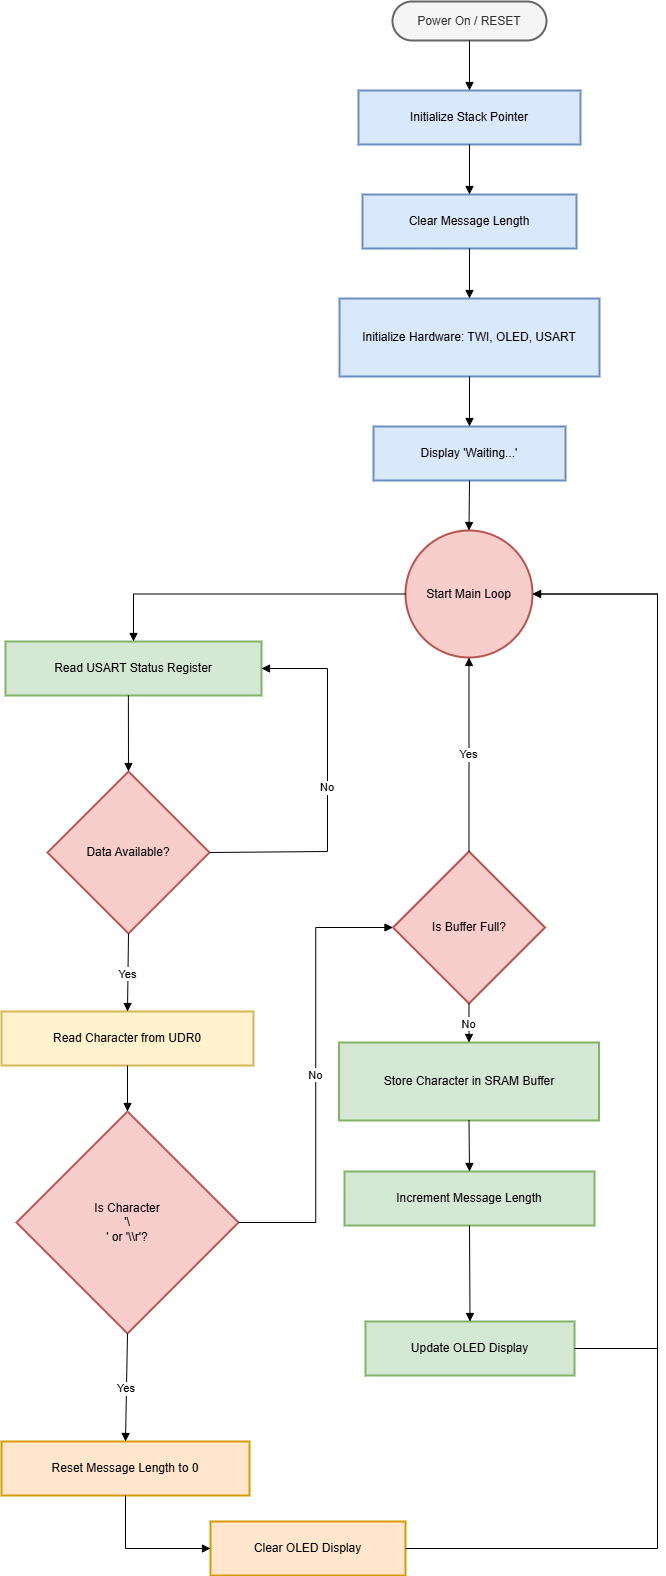

The diagram above was exported from draw.io. Its source (the exported page's mxGraphModel, read from the mxfile embedded in the PNG):
<mxGraphModel dx="3455" dy="218" grid="1" gridSize="10" guides="1" tooltips="1" connect="1" arrows="1" fold="1" page="1" pageScale="1" pageWidth="850" pageHeight="1100" math="0" shadow="0">
  <root>
    <mxCell id="0" />
    <mxCell id="1" parent="0" />
    <mxCell id="Zlzrg9uEuy0slWxwMz5u-36" parent="1" style="rounded=1;whiteSpace=wrap;arcSize=50;strokeWidth=2;fillColor=#f5f5f5;fontColor=#333333;strokeColor=#666666;" value="Power On / RESET" vertex="1">
      <mxGeometry height="39" width="154" x="375" y="1850" as="geometry" />
    </mxCell>
    <mxCell id="Zlzrg9uEuy0slWxwMz5u-37" parent="1" style="whiteSpace=wrap;strokeWidth=2;fillColor=#dae8fc;strokeColor=#6c8ebf;" value="Initialize Stack Pointer" vertex="1">
      <mxGeometry height="54" width="222" x="341" y="1939" as="geometry" />
    </mxCell>
    <mxCell id="Zlzrg9uEuy0slWxwMz5u-38" parent="1" style="whiteSpace=wrap;strokeWidth=2;fillColor=#dae8fc;strokeColor=#6c8ebf;" value="Clear Message Length" vertex="1">
      <mxGeometry height="54" width="214" x="345" y="2043" as="geometry" />
    </mxCell>
    <mxCell id="Zlzrg9uEuy0slWxwMz5u-39" parent="1" style="whiteSpace=wrap;strokeWidth=2;fillColor=#dae8fc;strokeColor=#6c8ebf;" value="Initialize Hardware: TWI, OLED, USART" vertex="1">
      <mxGeometry height="78" width="260" x="322" y="2147" as="geometry" />
    </mxCell>
    <mxCell id="Zlzrg9uEuy0slWxwMz5u-40" parent="1" style="whiteSpace=wrap;strokeWidth=2;fillColor=#dae8fc;strokeColor=#6c8ebf;" value="Display 'Waiting...'" vertex="1">
      <mxGeometry height="54" width="192" x="356" y="2275" as="geometry" />
    </mxCell>
    <mxCell id="Zlzrg9uEuy0slWxwMz5u-41" parent="1" style="ellipse;aspect=fixed;strokeWidth=2;whiteSpace=wrap;fillColor=#f8cecc;strokeColor=#b85450;" value="Start Main Loop" vertex="1">
      <mxGeometry height="127" width="127" x="388" y="2379" as="geometry" />
    </mxCell>
    <mxCell id="Zlzrg9uEuy0slWxwMz5u-42" parent="1" style="whiteSpace=wrap;strokeWidth=2;fillColor=#d5e8d4;strokeColor=#82b366;" value="Read USART Status Register" vertex="1">
      <mxGeometry height="54" width="256" x="-12" y="2490" as="geometry" />
    </mxCell>
    <mxCell id="Zlzrg9uEuy0slWxwMz5u-43" parent="1" style="rhombus;strokeWidth=2;whiteSpace=wrap;fillColor=#f8cecc;strokeColor=#b85450;" value="Data Available?" vertex="1">
      <mxGeometry height="162" width="162" x="30" y="2620" as="geometry" />
    </mxCell>
    <mxCell id="Zlzrg9uEuy0slWxwMz5u-44" parent="1" style="whiteSpace=wrap;strokeWidth=2;fillColor=#fff2cc;strokeColor=#d6b656;" value="Read Character from UDR0" vertex="1">
      <mxGeometry height="54" width="252" x="-16" y="2860" as="geometry" />
    </mxCell>
    <mxCell id="Zlzrg9uEuy0slWxwMz5u-45" parent="1" style="rhombus;strokeWidth=2;whiteSpace=wrap;fillColor=#f8cecc;strokeColor=#b85450;" value="Is Character&#10;'\&#10;' or '\\r'?" vertex="1">
      <mxGeometry height="222" width="222" x="-1" y="2960" as="geometry" />
    </mxCell>
    <mxCell id="Zlzrg9uEuy0slWxwMz5u-46" parent="1" style="whiteSpace=wrap;strokeWidth=2;fillColor=#ffe6cc;strokeColor=#d79b00;" value="Reset Message Length to 0" vertex="1">
      <mxGeometry height="54" width="248" x="-16" y="3290" as="geometry" />
    </mxCell>
    <mxCell id="Zlzrg9uEuy0slWxwMz5u-47" parent="1" style="whiteSpace=wrap;strokeWidth=2;fillColor=#ffe6cc;strokeColor=#d79b00;" value="Clear OLED Display" vertex="1">
      <mxGeometry height="54" width="195" x="193" y="3370" as="geometry" />
    </mxCell>
    <mxCell id="Zlzrg9uEuy0slWxwMz5u-48" parent="1" style="rhombus;strokeWidth=2;whiteSpace=wrap;fillColor=#f8cecc;strokeColor=#b85450;" value="Is Buffer Full?" vertex="1">
      <mxGeometry height="152" width="152" x="375.5" y="2700" as="geometry" />
    </mxCell>
    <mxCell id="Zlzrg9uEuy0slWxwMz5u-49" parent="1" style="whiteSpace=wrap;strokeWidth=2;fillColor=#d5e8d4;strokeColor=#82b366;" value="Store Character in SRAM Buffer" vertex="1">
      <mxGeometry height="78" width="260" x="321.5" y="2891" as="geometry" />
    </mxCell>
    <mxCell id="Zlzrg9uEuy0slWxwMz5u-50" parent="1" style="whiteSpace=wrap;strokeWidth=2;fillColor=#d5e8d4;strokeColor=#82b366;" value="Increment Message Length" vertex="1">
      <mxGeometry height="54" width="250" x="327" y="3020" as="geometry" />
    </mxCell>
    <mxCell id="Zlzrg9uEuy0slWxwMz5u-51" parent="1" style="whiteSpace=wrap;strokeWidth=2;fillColor=#d5e8d4;strokeColor=#82b366;" value="Update OLED Display" vertex="1">
      <mxGeometry height="54" width="209" x="348" y="3170" as="geometry" />
    </mxCell>
    <mxCell id="Zlzrg9uEuy0slWxwMz5u-52" edge="1" parent="1" source="Zlzrg9uEuy0slWxwMz5u-36" style="curved=1;startArrow=none;endArrow=block;exitX=0.5;exitY=1;entryX=0.5;entryY=0;rounded=0;" target="Zlzrg9uEuy0slWxwMz5u-37" value="">
      <mxGeometry relative="1" as="geometry">
        <Array as="points" />
      </mxGeometry>
    </mxCell>
    <mxCell id="Zlzrg9uEuy0slWxwMz5u-53" edge="1" parent="1" source="Zlzrg9uEuy0slWxwMz5u-37" style="curved=1;startArrow=none;endArrow=block;exitX=0.5;exitY=1;entryX=0.5;entryY=0;rounded=0;" target="Zlzrg9uEuy0slWxwMz5u-38" value="">
      <mxGeometry relative="1" as="geometry">
        <Array as="points" />
      </mxGeometry>
    </mxCell>
    <mxCell id="Zlzrg9uEuy0slWxwMz5u-54" edge="1" parent="1" source="Zlzrg9uEuy0slWxwMz5u-38" style="curved=1;startArrow=none;endArrow=block;exitX=0.5;exitY=1;entryX=0.5;entryY=0;rounded=0;" target="Zlzrg9uEuy0slWxwMz5u-39" value="">
      <mxGeometry relative="1" as="geometry">
        <Array as="points" />
      </mxGeometry>
    </mxCell>
    <mxCell id="Zlzrg9uEuy0slWxwMz5u-55" edge="1" parent="1" source="Zlzrg9uEuy0slWxwMz5u-39" style="curved=1;startArrow=none;endArrow=block;exitX=0.5;exitY=1;entryX=0.5;entryY=0;rounded=0;" target="Zlzrg9uEuy0slWxwMz5u-40" value="">
      <mxGeometry relative="1" as="geometry">
        <Array as="points" />
      </mxGeometry>
    </mxCell>
    <mxCell id="Zlzrg9uEuy0slWxwMz5u-56" edge="1" parent="1" source="Zlzrg9uEuy0slWxwMz5u-40" style="curved=1;startArrow=none;endArrow=block;exitX=0.5;exitY=1;entryX=0.5;entryY=0;rounded=0;" target="Zlzrg9uEuy0slWxwMz5u-41" value="">
      <mxGeometry relative="1" as="geometry">
        <Array as="points" />
      </mxGeometry>
    </mxCell>
    <mxCell id="Zlzrg9uEuy0slWxwMz5u-57" edge="1" parent="1" source="Zlzrg9uEuy0slWxwMz5u-41" style="startArrow=none;endArrow=block;exitX=0;exitY=0.5;entryX=0.5;entryY=0;rounded=0;edgeStyle=orthogonalEdgeStyle;exitDx=0;exitDy=0;" target="Zlzrg9uEuy0slWxwMz5u-42" value="">
      <mxGeometry relative="1" as="geometry" />
    </mxCell>
    <mxCell id="Zlzrg9uEuy0slWxwMz5u-58" edge="1" parent="1" source="Zlzrg9uEuy0slWxwMz5u-42" style="startArrow=none;endArrow=block;exitX=0.48;exitY=1;rounded=0;entryX=0.5;entryY=0;entryDx=0;entryDy=0;" target="Zlzrg9uEuy0slWxwMz5u-43" value="">
      <mxGeometry relative="1" as="geometry">
        <mxPoint x="148" y="2680" as="targetPoint" />
      </mxGeometry>
    </mxCell>
    <mxCell id="Zlzrg9uEuy0slWxwMz5u-59" edge="1" parent="1" source="Zlzrg9uEuy0slWxwMz5u-43" style="startArrow=none;endArrow=block;entryX=1;entryY=0.5;rounded=0;entryDx=0;entryDy=0;edgeStyle=orthogonalEdgeStyle;exitX=1;exitY=0.5;exitDx=0;exitDy=0;" target="Zlzrg9uEuy0slWxwMz5u-42" value="No">
      <mxGeometry relative="1" as="geometry">
        <Array as="points">
          <mxPoint x="310" y="2700" />
          <mxPoint x="310" y="2517" />
        </Array>
        <mxPoint x="230" y="2750" as="sourcePoint" />
      </mxGeometry>
    </mxCell>
    <mxCell id="Zlzrg9uEuy0slWxwMz5u-60" edge="1" parent="1" source="Zlzrg9uEuy0slWxwMz5u-43" style="curved=1;startArrow=none;endArrow=block;exitX=0.5;exitY=1;entryX=0.5;entryY=-0.01;rounded=0;" target="Zlzrg9uEuy0slWxwMz5u-44" value="Yes">
      <mxGeometry relative="1" as="geometry">
        <Array as="points" />
      </mxGeometry>
    </mxCell>
    <mxCell id="Zlzrg9uEuy0slWxwMz5u-61" edge="1" parent="1" source="Zlzrg9uEuy0slWxwMz5u-44" style="curved=1;startArrow=none;endArrow=block;exitX=0.5;exitY=0.99;entryX=0.5;entryY=0;rounded=0;" target="Zlzrg9uEuy0slWxwMz5u-45" value="">
      <mxGeometry relative="1" as="geometry">
        <Array as="points" />
      </mxGeometry>
    </mxCell>
    <mxCell id="Zlzrg9uEuy0slWxwMz5u-62" edge="1" parent="1" source="Zlzrg9uEuy0slWxwMz5u-45" style="curved=1;startArrow=none;endArrow=block;exitX=0.5;exitY=1;entryX=0.5;entryY=0;rounded=0;" target="Zlzrg9uEuy0slWxwMz5u-46" value="Yes">
      <mxGeometry relative="1" as="geometry">
        <Array as="points" />
      </mxGeometry>
    </mxCell>
    <mxCell id="Zlzrg9uEuy0slWxwMz5u-63" edge="1" parent="1" source="Zlzrg9uEuy0slWxwMz5u-46" style="startArrow=none;endArrow=block;exitX=0.5;exitY=1;entryX=0;entryY=0.5;rounded=0;entryDx=0;entryDy=0;edgeStyle=orthogonalEdgeStyle;" target="Zlzrg9uEuy0slWxwMz5u-47" value="">
      <mxGeometry relative="1" as="geometry" />
    </mxCell>
    <mxCell id="Zlzrg9uEuy0slWxwMz5u-64" edge="1" parent="1" source="Zlzrg9uEuy0slWxwMz5u-47" style="startArrow=none;endArrow=block;exitX=1;exitY=0.5;entryX=1;entryY=0.5;rounded=0;edgeStyle=orthogonalEdgeStyle;entryDx=0;entryDy=0;exitDx=0;exitDy=0;" target="Zlzrg9uEuy0slWxwMz5u-41" value="">
      <mxGeometry relative="1" as="geometry">
        <Array as="points">
          <mxPoint x="640" y="3397" />
          <mxPoint x="640" y="2443" />
        </Array>
        <mxPoint x="480" y="3474.5" as="sourcePoint" />
        <mxPoint x="564.0000000000041" y="2440" as="targetPoint" />
      </mxGeometry>
    </mxCell>
    <mxCell id="Zlzrg9uEuy0slWxwMz5u-65" edge="1" parent="1" source="Zlzrg9uEuy0slWxwMz5u-45" style="startArrow=none;endArrow=block;exitX=1;exitY=0.5;entryX=0;entryY=0.5;rounded=0;exitDx=0;exitDy=0;entryDx=0;entryDy=0;edgeStyle=orthogonalEdgeStyle;" target="Zlzrg9uEuy0slWxwMz5u-48" value="No">
      <mxGeometry relative="1" as="geometry" />
    </mxCell>
    <mxCell id="Zlzrg9uEuy0slWxwMz5u-66" edge="1" parent="1" source="Zlzrg9uEuy0slWxwMz5u-48" style="startArrow=none;endArrow=block;exitX=0.5;exitY=0;entryX=0.5;entryY=1;rounded=0;exitDx=0;exitDy=0;entryDx=0;entryDy=0;" target="Zlzrg9uEuy0slWxwMz5u-41" value="Yes">
      <mxGeometry relative="1" as="geometry" />
    </mxCell>
    <mxCell id="Zlzrg9uEuy0slWxwMz5u-67" edge="1" parent="1" source="Zlzrg9uEuy0slWxwMz5u-48" style="curved=1;startArrow=none;endArrow=block;exitX=0.5;exitY=1;entryX=0.5;entryY=0;rounded=0;" target="Zlzrg9uEuy0slWxwMz5u-49" value="No">
      <mxGeometry relative="1" as="geometry">
        <Array as="points" />
      </mxGeometry>
    </mxCell>
    <mxCell id="Zlzrg9uEuy0slWxwMz5u-68" edge="1" parent="1" source="Zlzrg9uEuy0slWxwMz5u-49" style="curved=1;startArrow=none;endArrow=block;exitX=0.5;exitY=1;entryX=0.5;entryY=0;rounded=0;" target="Zlzrg9uEuy0slWxwMz5u-50" value="">
      <mxGeometry relative="1" as="geometry">
        <Array as="points" />
      </mxGeometry>
    </mxCell>
    <mxCell id="Zlzrg9uEuy0slWxwMz5u-69" edge="1" parent="1" source="Zlzrg9uEuy0slWxwMz5u-50" style="startArrow=none;endArrow=block;exitX=0.5;exitY=1;entryX=0.5;entryY=0;rounded=0;entryDx=0;entryDy=0;" target="Zlzrg9uEuy0slWxwMz5u-51" value="">
      <mxGeometry relative="1" as="geometry" />
    </mxCell>
    <mxCell id="Zlzrg9uEuy0slWxwMz5u-70" edge="1" parent="1" source="Zlzrg9uEuy0slWxwMz5u-51" style="startArrow=none;endArrow=block;exitX=1;exitY=0.5;entryX=1;entryY=0.5;rounded=0;edgeStyle=orthogonalEdgeStyle;entryDx=0;entryDy=0;exitDx=0;exitDy=0;" target="Zlzrg9uEuy0slWxwMz5u-41" value="">
      <mxGeometry relative="1" as="geometry">
        <Array as="points">
          <mxPoint x="640" y="3197" />
          <mxPoint x="640" y="2443" />
        </Array>
      </mxGeometry>
    </mxCell>
  </root>
</mxGraphModel>